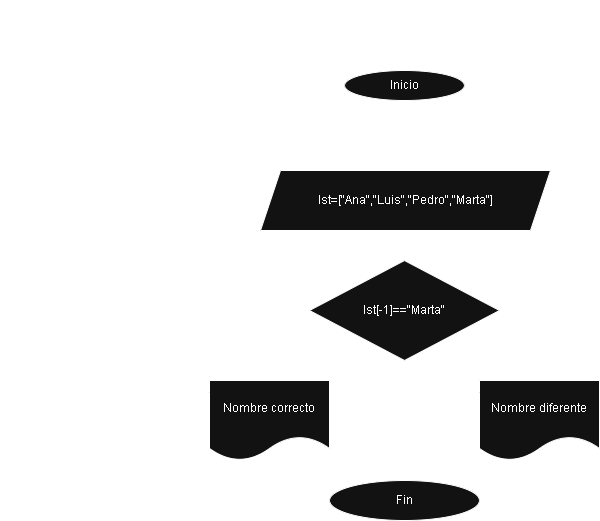

The diagram above was exported from draw.io. Its source (the exported page's mxGraphModel, read from the mxfile embedded in the PNG):
<mxGraphModel dx="786" dy="431" grid="1" gridSize="10" guides="1" tooltips="1" connect="1" arrows="1" fold="1" page="1" pageScale="1" pageWidth="827" pageHeight="1169" math="0" shadow="0">
  <root>
    <mxCell id="0" />
    <mxCell id="1" parent="0" />
    <mxCell id="onz4gmMWyPECf1r10u0k-1" value="&lt;font style=&quot;font-size: 18px;&quot;&gt;14. Último nombre de la lista&lt;/font&gt;" style="text;html=1;align=center;verticalAlign=middle;whiteSpace=wrap;rounded=0;" vertex="1" parent="1">
      <mxGeometry x="10" y="10" width="290" height="30" as="geometry" />
    </mxCell>
    <mxCell id="onz4gmMWyPECf1r10u0k-2" value="lst=[&quot;Ana&quot;,&quot;Luis&quot;,&quot;Pedro&quot;,&quot;Marta&quot;]" style="shape=parallelogram;perimeter=parallelogramPerimeter;whiteSpace=wrap;html=1;fixedSize=1;" vertex="1" parent="1">
      <mxGeometry x="270" y="180" width="290" height="60" as="geometry" />
    </mxCell>
    <mxCell id="onz4gmMWyPECf1r10u0k-3" value="lst[-1]==&quot;Marta&quot;" style="rhombus;whiteSpace=wrap;html=1;" vertex="1" parent="1">
      <mxGeometry x="319" y="270" width="190" height="100" as="geometry" />
    </mxCell>
    <mxCell id="onz4gmMWyPECf1r10u0k-4" value="Nombre correcto" style="shape=document;whiteSpace=wrap;html=1;boundedLbl=1;" vertex="1" parent="1">
      <mxGeometry x="219" y="390" width="120" height="80" as="geometry" />
    </mxCell>
    <mxCell id="onz4gmMWyPECf1r10u0k-5" value="SI" style="text;html=1;align=center;verticalAlign=middle;whiteSpace=wrap;rounded=0;" vertex="1" parent="1">
      <mxGeometry x="249" y="290" width="60" height="30" as="geometry" />
    </mxCell>
    <mxCell id="onz4gmMWyPECf1r10u0k-6" value="No" style="text;html=1;align=center;verticalAlign=middle;whiteSpace=wrap;rounded=0;" vertex="1" parent="1">
      <mxGeometry x="519" y="290" width="60" height="30" as="geometry" />
    </mxCell>
    <mxCell id="onz4gmMWyPECf1r10u0k-7" value="Nombre diferente" style="shape=document;whiteSpace=wrap;html=1;boundedLbl=1;" vertex="1" parent="1">
      <mxGeometry x="489" y="390" width="120" height="80" as="geometry" />
    </mxCell>
    <mxCell id="onz4gmMWyPECf1r10u0k-8" value="Fin" style="ellipse;whiteSpace=wrap;html=1;" vertex="1" parent="1">
      <mxGeometry x="339" y="490" width="150" height="40" as="geometry" />
    </mxCell>
    <mxCell id="onz4gmMWyPECf1r10u0k-9" value="Inicio" style="ellipse;whiteSpace=wrap;html=1;" vertex="1" parent="1">
      <mxGeometry x="354" y="80" width="120" height="30" as="geometry" />
    </mxCell>
    <mxCell id="onz4gmMWyPECf1r10u0k-10" style="edgeStyle=orthogonalEdgeStyle;rounded=0;orthogonalLoop=1;jettySize=auto;html=1;exitX=0.5;exitY=1;exitDx=0;exitDy=0;" edge="1" parent="1" source="onz4gmMWyPECf1r10u0k-6" target="onz4gmMWyPECf1r10u0k-6">
      <mxGeometry relative="1" as="geometry" />
    </mxCell>
    <mxCell id="onz4gmMWyPECf1r10u0k-11" value="" style="endArrow=classic;html=1;rounded=0;entryX=0.5;entryY=0;entryDx=0;entryDy=0;" edge="1" parent="1" target="onz4gmMWyPECf1r10u0k-2">
      <mxGeometry width="50" height="50" relative="1" as="geometry">
        <mxPoint x="413.5" y="110" as="sourcePoint" />
        <mxPoint x="413.5" y="160" as="targetPoint" />
      </mxGeometry>
    </mxCell>
    <mxCell id="onz4gmMWyPECf1r10u0k-12" value="" style="endArrow=classic;html=1;rounded=0;exitX=0.5;exitY=1;exitDx=0;exitDy=0;entryX=0.5;entryY=0;entryDx=0;entryDy=0;" edge="1" parent="1" source="onz4gmMWyPECf1r10u0k-2" target="onz4gmMWyPECf1r10u0k-3">
      <mxGeometry width="50" height="50" relative="1" as="geometry">
        <mxPoint x="459" y="250" as="sourcePoint" />
        <mxPoint x="369" y="260" as="targetPoint" />
      </mxGeometry>
    </mxCell>
    <mxCell id="onz4gmMWyPECf1r10u0k-13" value="" style="endArrow=classic;html=1;rounded=0;exitX=0;exitY=0.5;exitDx=0;exitDy=0;" edge="1" parent="1" source="onz4gmMWyPECf1r10u0k-3">
      <mxGeometry width="50" height="50" relative="1" as="geometry">
        <mxPoint x="278.5" y="340" as="sourcePoint" />
        <mxPoint x="278.5" y="390" as="targetPoint" />
        <Array as="points">
          <mxPoint x="279" y="320" />
        </Array>
      </mxGeometry>
    </mxCell>
    <mxCell id="onz4gmMWyPECf1r10u0k-14" value="" style="endArrow=classic;html=1;rounded=0;exitX=1;exitY=0.5;exitDx=0;exitDy=0;" edge="1" parent="1" source="onz4gmMWyPECf1r10u0k-3">
      <mxGeometry width="50" height="50" relative="1" as="geometry">
        <mxPoint x="548.5" y="320" as="sourcePoint" />
        <mxPoint x="548.5" y="390" as="targetPoint" />
        <Array as="points">
          <mxPoint x="549" y="320" />
        </Array>
      </mxGeometry>
    </mxCell>
    <mxCell id="onz4gmMWyPECf1r10u0k-15" value="" style="endArrow=classic;html=1;rounded=0;entryX=0;entryY=0.5;entryDx=0;entryDy=0;exitX=0.5;exitY=0.9;exitDx=0;exitDy=0;exitPerimeter=0;" edge="1" parent="1" source="onz4gmMWyPECf1r10u0k-4" target="onz4gmMWyPECf1r10u0k-8">
      <mxGeometry width="50" height="50" relative="1" as="geometry">
        <mxPoint x="269" y="520" as="sourcePoint" />
        <mxPoint x="319" y="470" as="targetPoint" />
        <Array as="points">
          <mxPoint x="279" y="510" />
        </Array>
      </mxGeometry>
    </mxCell>
    <mxCell id="onz4gmMWyPECf1r10u0k-16" value="" style="endArrow=classic;html=1;rounded=0;entryX=1;entryY=0.5;entryDx=0;entryDy=0;" edge="1" parent="1" target="onz4gmMWyPECf1r10u0k-8">
      <mxGeometry width="50" height="50" relative="1" as="geometry">
        <mxPoint x="549" y="460" as="sourcePoint" />
        <mxPoint x="569" y="470" as="targetPoint" />
        <Array as="points">
          <mxPoint x="549" y="510" />
        </Array>
      </mxGeometry>
    </mxCell>
  </root>
</mxGraphModel>